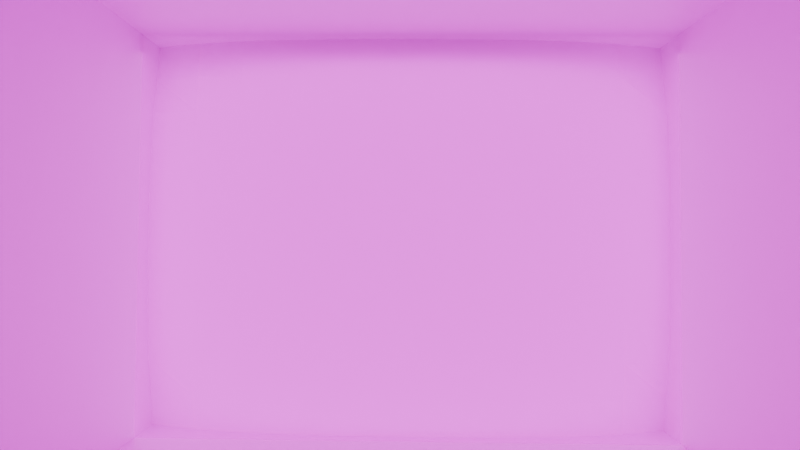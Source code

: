 # Source: PrisonCell.blend  (saved by Blender 4.2.66; exported with 4.5.12 LTS)
import bpy
from mathutils import Matrix  # noqa: F401  (used for matrix-valued properties, if any)

bpy.ops.wm.read_factory_settings(use_empty=True)
scene = bpy.context.scene
scene.name = 'Scene'

# ---- collections
col_collection = bpy.data.collections.new('Collection'); scene.collection.children.link(col_collection)

# ---- images (referenced by path relative to the original .blend; pixels are not part of the script)
import os
ASSET_DIR = os.environ.get("B2B_ASSET_DIR", "")  # directory of the original .blend (textures are referenced by path, not embedded)
HERE = os.path.dirname(os.path.abspath(__file__))  # packed textures are extracted next to this script under _unpacked/

def load_image(name, relpath, width, height, colorspace="sRGB"):
    """Load a texture the original file referenced (path relative to the .blend, or extracted next to this script)."""
    p = next((c for c in (os.path.join(HERE, relpath), os.path.join(ASSET_DIR, relpath)) if relpath and os.path.exists(c)), "")
    if p:
        img = bpy.data.images.load(p, check_existing=True)
        img.name = name
    else:  # same state as the original file: an image datablock whose file is absent (Cycles renders it pink)
        img = bpy.data.images.new(name, width, height)
        img.source = "FILE"
        img.filepath = "//" + (relpath or name)
    img.colorspace_settings.name = colorspace
    return img
img_firstroomtexture_png = load_image('FirstRoomTexture.png', 'FirstRoomTexture.png', 1024, 1024, 'sRGB')

# ---- materials (node trees are filled in below, after node groups)
mat_material_001 = bpy.data.materials.new('Material.001')

# ---- material node trees
mat_material_001.use_nodes = True; mat_material_001.node_tree.nodes.clear()
_N = mat_material_001.node_tree.nodes; _L = mat_material_001.node_tree.links
n0 = _N.new('ShaderNodeBsdfPrincipled'); n0.name = 'Principled BSDF'; n0.location = (10, 300)
n1 = _N.new('ShaderNodeOutputMaterial'); n1.name = 'Material Output'; n1.location = (300, 300)
n2 = _N.new('ShaderNodeTexImage'); n2.name = 'Image Texture'; n2.location = (-280, 280)
n2.image = img_firstroomtexture_png
_L.new(n0.outputs[0], n1.inputs[0])
_L.new(n2.outputs[0], n0.inputs[0])
n1.is_active_output = True

# ---- world
world_world = bpy.data.worlds.new('World'); scene.world = world_world
world_world.use_nodes = True; world_world.node_tree.nodes.clear()
_N = world_world.node_tree.nodes; _L = world_world.node_tree.links
n0 = _N.new('ShaderNodeOutputWorld'); n0.name = 'World Output'; n0.location = (300, 300)
n1 = _N.new('ShaderNodeBackground'); n1.name = 'Background'; n1.location = (10, 300)
n1.inputs[0].default_value = (0.05088, 0.05088, 0.05088, 1.0)
_L.new(n1.outputs[0], n0.inputs[0])
n0.is_active_output = True
world_world.color = (0.05088, 0.05088, 0.05088)
world_world.sun_shadow_jitter_overblur = 0.0

# ---- cameras
cam_camera = bpy.data.cameras.new('Camera')
cam_camera.clip_end = 100.0
cam_camera.lens = 19.79
cam_camera.ortho_scale = 7.314

# ---- lights
light_light = bpy.data.lights.new('Light', 'POINT')
light_light.energy = 1000.0
light_light.shadow_soft_size = 0.1
light_area = bpy.data.lights.new('Area', 'AREA')
light_area.use_custom_distance = True
light_area.cutoff_distance = 2.96
light_area.use_shadow = False
light_area.energy = 39.9
light_area.shape = 'RECTANGLE'
light_area.size = 3.04
light_area.size_y = 4.11
light_area_001 = bpy.data.lights.new('Area.001', 'AREA')
light_area_001.use_custom_distance = True
light_area_001.cutoff_distance = 3.59
light_area_001.energy = 27.4
light_area_001.shadow_filter_radius = 1.65
light_area_001.shadow_maximum_resolution = 0.014
light_area_001.shape = 'RECTANGLE'
light_area_001.size = 3.04
light_area_001.size_y = 4.11

# ---- meshes
me_cube = bpy.data.meshes.new('Cube')
me_cube.from_pydata([(1.0, 1.0, -0.2507), (1.0, -1.0, -0.2507), (-1.0, 1.0, -0.2507), (-1.0, -1.0, -0.2507), (1.0, -1.0, -0.2507), (-1.0, -1.0, -0.2507), (1.0, 1.0, -0.2507), (-1.0, 1.0, -0.2507), (1.0, -1.0, -0.2507), (-1.0, -1.0, -0.2507), (1.0, 1.0, 2.749), (-1.0, 1.0, 2.749), (1.0, -1.0, 2.749), (-1.0, -1.0, 2.749), (1.0, 1.0, -0.2507), (-1.0, 1.0, -0.2507), (1.0, -1.0, -0.2507), (-1.0, -1.0, -0.2507), (-1.0, 1.0, -0.2507), (-1.0, -1.0, -0.2507), (0.9613, 0.8153, 2.749), (-1.0, 0.8153, 2.749), (1.0, -1.0, 2.749), (0.9613, 0.8153, 2.749), (1.0, 1.0, 2.749), (1.0, -1.0, 2.749), (0.9613, 0.8153, 2.749), (-1.0, -1.0, 2.749), (1.0, -1.0, 2.749), (0.9209, 0.2301, 2.749), (-1.0, 0.2301, 2.749), (-0.1357, 0.8153, 2.749), (-0.1357, 0.2301, 2.749), (-0.7522, 0.8153, 2.749), (-0.7522, 0.2301, 2.749), (0.9618, -0.8182, -0.2507), (0.9397, -0.6364, -0.2507), (0.928, -0.4545, -0.2507), (0.9218, -0.2727, -0.2507), (0.9198, -0.09091, -0.2507), (0.9198, 0.09091, -0.2507), (0.9218, 0.2727, -0.2507), (0.928, 0.4545, -0.2507), (0.9397, 0.6364, -0.2507), (0.9618, 0.8182, -0.2507), (0.9847, 1.0, 0.02207), (0.9618, 1.0, 0.2948), (0.9517, 1.0, 0.5675), (0.9465, 1.0, 0.8403), (0.9449, 1.0, 1.113), (0.9449, 1.0, 1.386), (0.9465, 1.0, 1.658), (0.9517, 1.0, 1.931), (0.9618, 1.0, 2.204), (0.9847, 1.0, 2.477), (0.9618, 0.8182, 2.749), (0.9397, 0.6364, 2.749), (0.928, 0.4545, 2.749), (0.9218, 0.2727, 2.749), (0.9198, 0.09091, 2.749), (0.9198, -0.09091, 2.749), (0.9218, -0.2727, 2.749), (0.928, -0.4545, 2.749), (0.9397, -0.6364, 2.749), (0.9618, -0.8182, 2.749), (0.9847, -1.0, 2.477), (0.9618, -1.0, 2.204), (0.9517, -1.0, 1.931), (0.9465, -1.0, 1.658), (0.9449, -1.0, 1.386), (0.9449, -1.0, 1.113), (0.9465, -1.0, 0.8403), (0.9517, -1.0, 0.5675), (0.9618, -1.0, 0.2948), (0.9847, -1.0, 0.02207), (0.9449, -0.8182, 0.02207), (0.9348, -0.8182, 0.2948), (0.9284, -0.8182, 0.5675), (0.9248, -0.8182, 0.8403), (0.9236, -0.8182, 1.113), (0.9236, -0.8182, 1.386), (0.9248, -0.8182, 1.658), (0.9284, -0.8182, 1.931), (0.9348, -0.8182, 2.204), (0.9449, -0.8182, 2.477), (0.9278, -0.6364, 0.02207), (0.9198, -0.6364, 0.2948), (0.9145, -0.6364, 0.5675), (0.9115, -0.6364, 0.8403), (0.9105, -0.6364, 1.113), (0.9105, -0.6364, 1.386), (0.9115, -0.6364, 1.658), (0.9145, -0.6364, 1.931), (0.9198, -0.6364, 2.204), (0.9278, -0.6364, 2.477), (0.9178, -0.4545, 0.02207), (0.9106, -0.4545, 0.2948), (0.9059, -0.4545, 0.5675), (0.9031, -0.4545, 0.8403), (0.9022, -0.4545, 1.113), (0.9022, -0.4545, 1.386), (0.9031, -0.4545, 1.658), (0.9059, -0.4545, 1.931), (0.9106, -0.4545, 2.204), (0.9178, -0.4545, 2.477), (0.9123, -0.2727, 0.02207), (0.9055, -0.2727, 0.2948), (0.901, -0.2727, 0.5675), (0.8984, -0.2727, 0.8403), (0.8975, -0.2727, 1.113), (0.8975, -0.2727, 1.386), (0.8984, -0.2727, 1.658), (0.901, -0.2727, 1.931), (0.9055, -0.2727, 2.204), (0.9123, -0.2727, 2.477), (0.9105, -0.09091, 0.02207), (0.9039, -0.09091, 0.2948), (0.8995, -0.09091, 0.5675), (0.8969, -0.09091, 0.8403), (0.896, -0.09091, 1.113), (0.896, -0.09091, 1.386), (0.8969, -0.09091, 1.658), (0.8995, -0.09091, 1.931), (0.9039, -0.09091, 2.204), (0.9105, -0.09091, 2.477), (0.9105, 0.09091, 0.02207), (0.9039, 0.09091, 0.2948), (0.8995, 0.09091, 0.5675), (0.8969, 0.09091, 0.8403), (0.896, 0.09091, 1.113), (0.896, 0.09091, 1.386), (0.8969, 0.09091, 1.658), (0.8995, 0.09091, 1.931), (0.9039, 0.09091, 2.204), (0.9105, 0.09091, 2.477), (0.9123, 0.2727, 0.02207), (0.9055, 0.2727, 0.2948), (0.901, 0.2727, 0.5675), (0.8984, 0.2727, 0.8403), (0.8975, 0.2727, 1.113), (0.8975, 0.2727, 1.386), (0.8984, 0.2727, 1.658), (0.901, 0.2727, 1.931), (0.9055, 0.2727, 2.204), (0.9123, 0.2727, 2.477), (0.9178, 0.4545, 0.02207), (0.9106, 0.4545, 0.2948), (0.9059, 0.4545, 0.5675), (0.9031, 0.4545, 0.8403), (0.9022, 0.4545, 1.113), (0.9022, 0.4545, 1.386), (0.9031, 0.4545, 1.658), (0.9059, 0.4545, 1.931), (0.9106, 0.4545, 2.204), (0.9178, 0.4545, 2.477), (0.9278, 0.6364, 0.02207), (0.9198, 0.6364, 0.2948), (0.9145, 0.6364, 0.5675), (0.9115, 0.6364, 0.8403), (0.9105, 0.6364, 1.113), (0.9105, 0.6364, 1.386), (0.9115, 0.6364, 1.658), (0.9145, 0.6364, 1.931), (0.9198, 0.6364, 2.204), (0.9278, 0.6364, 2.477), (0.9449, 0.8182, 0.02207), (0.9348, 0.8182, 0.2948), (0.9284, 0.8182, 0.5675), (0.9248, 0.8182, 0.8403), (0.9236, 0.8182, 1.113), (0.9236, 0.8182, 1.386), (0.9248, 0.8182, 1.658), (0.9284, 0.8182, 1.931), (0.9348, 0.8182, 2.204), (0.9449, 0.8182, 2.477)], [(15, 18), (17, 19), (14, 10), (12, 16), (20, 10), (12, 22), (20, 23), (10, 24), (22, 25), (23, 26), (13, 27), (25, 28), (26, 31)], [(2, 0, 1, 3), (3, 1, 4, 5), (5, 4, 8, 9), (0, 2, 7, 6), (9, 8, 12, 13), (6, 7, 11, 10), (8, 9, 17, 16), (7, 6, 14, 15), (30, 21, 33, 34), (19, 18, 21, 30), (19, 30, 27), (21, 11, 18), (174, 54, 24, 55), (65, 84, 64, 28), (84, 94, 63, 64), (94, 104, 62, 63), (104, 114, 61, 62), (114, 124, 60, 61), (124, 134, 59, 60), (134, 144, 58, 59), (144, 154, 57, 58), (154, 164, 56, 57), (164, 174, 55, 56), (16, 35, 75, 74), (74, 75, 76, 73), (73, 76, 77, 72), (72, 77, 78, 71), (71, 78, 79, 70), (70, 79, 80, 69), (69, 80, 81, 68), (68, 81, 82, 67), (67, 82, 83, 66), (66, 83, 84, 65), (35, 36, 85, 75), (75, 85, 86, 76), (76, 86, 87, 77), (77, 87, 88, 78), (78, 88, 89, 79), (79, 89, 90, 80), (80, 90, 91, 81), (81, 91, 92, 82), (82, 92, 93, 83), (83, 93, 94, 84), (36, 37, 95, 85), (85, 95, 96, 86), (86, 96, 97, 87), (87, 97, 98, 88), (88, 98, 99, 89), (89, 99, 100, 90), (90, 100, 101, 91), (91, 101, 102, 92), (92, 102, 103, 93), (93, 103, 104, 94), (37, 38, 105, 95), (95, 105, 106, 96), (96, 106, 107, 97), (97, 107, 108, 98), (98, 108, 109, 99), (99, 109, 110, 100), (100, 110, 111, 101), (101, 111, 112, 102), (102, 112, 113, 103), (103, 113, 114, 104), (38, 39, 115, 105), (105, 115, 116, 106), (106, 116, 117, 107), (107, 117, 118, 108), (108, 118, 119, 109), (109, 119, 120, 110), (110, 120, 121, 111), (111, 121, 122, 112), (112, 122, 123, 113), (113, 123, 124, 114), (39, 40, 125, 115), (115, 125, 126, 116), (116, 126, 127, 117), (117, 127, 128, 118), (118, 128, 129, 119), (119, 129, 130, 120), (120, 130, 131, 121), (121, 131, 132, 122), (122, 132, 133, 123), (123, 133, 134, 124), (40, 41, 135, 125), (125, 135, 136, 126), (126, 136, 137, 127), (127, 137, 138, 128), (128, 138, 139, 129), (129, 139, 140, 130), (130, 140, 141, 131), (131, 141, 142, 132), (132, 142, 143, 133), (133, 143, 144, 134), (41, 42, 145, 135), (135, 145, 146, 136), (136, 146, 147, 137), (137, 147, 148, 138), (138, 148, 149, 139), (139, 149, 150, 140), (140, 150, 151, 141), (141, 151, 152, 142), (142, 152, 153, 143), (143, 153, 154, 144), (42, 43, 155, 145), (145, 155, 156, 146), (146, 156, 157, 147), (147, 157, 158, 148), (148, 158, 159, 149), (149, 159, 160, 150), (150, 160, 161, 151), (151, 161, 162, 152), (152, 162, 163, 153), (153, 163, 164, 154), (43, 44, 165, 155), (155, 165, 166, 156), (156, 166, 167, 157), (157, 167, 168, 158), (158, 168, 169, 159), (159, 169, 170, 160), (160, 170, 171, 161), (161, 171, 172, 162), (162, 172, 173, 163), (163, 173, 174, 164), (44, 14, 45, 165), (165, 45, 46, 166), (166, 46, 47, 167), (167, 47, 48, 168), (168, 48, 49, 169), (169, 49, 50, 170), (170, 50, 51, 171), (171, 51, 52, 172), (172, 52, 53, 173), (173, 53, 54, 174), (16, 14, 24, 28), (12, 10, 31, 32), (11, 21, 20, 31, 10), (13, 12, 32, 29, 30)])
_uv = me_cube.uv_layers.new(name='UVMap')
_uv.uv.foreach_set('vector', [0.8571, 0.4286, 0.8571, 0.7143, 0.5714, 0.7143, 0.5714, 0.4286, 0.5714, 0.4286, 0.5714, 0.4286, 0.5714, 0.4286, 0.5714, 0.4286, 0.5714, 0.4286, 0.5714, 0.4286, 0.5714, 0.4286, 0.5714, 0.4286, 0.5714, 0.4286, 0.5714, 0.4286, 0.5714, 0.4286, 0.5714, 0.4286, 0.2857, 0.4286, 0.0, 0.4286, 0.0, 0.0, 0.2857, 0.0, 0.5714, 0.4286, 0.2857, 0.4286, 0.2857, 0.0, 0.5714, 0.0, 0.5714, 0.4286, 0.5714, 0.4286, 0.5714, 0.4286, 0.5714, 0.4286, 0.5714, 0.4286, 0.5714, 0.4286, 0.5714, 0.4286, 0.5714, 0.4286, 0.8925, 0.4286, 0.8925, 0.5122, 0.8571, 0.5122, 0.8571, 0.4286, 0.2857, 0.8571, 0.0, 0.8571, 0.02638, 0.4286, 0.11, 0.4286, 0.2857, 0.8571, 0.11, 0.4286, 0.2857, 0.4286, 0.8571, 0.0, 0.8835, 0.0, 0.8835, 0.4286, 0.5974, 0.03896, 0.5714, 0.03896, 0.5714, 0.0, 0.5974, 0.0, 0.8571, 0.03896, 0.8312, 0.03896, 0.8312, 0.0, 0.8571, 0.0, 0.8312, 0.03896, 0.8052, 0.03896, 0.8052, 0.0, 0.8312, 0.0, 0.8052, 0.03896, 0.7792, 0.03896, 0.7792, 0.0, 0.8052, 0.0, 0.7792, 0.03896, 0.7532, 0.03896, 0.7532, 0.0, 0.7792, 0.0, 0.7532, 0.03896, 0.7273, 0.03896, 0.7273, 0.0, 0.7532, 0.0, 0.7273, 0.03896, 0.7013, 0.03896, 0.7013, 0.0, 0.7273, 0.0, 0.7013, 0.03896, 0.6753, 0.03896, 0.6753, 0.0, 0.7013, 0.0, 0.6753, 0.03896, 0.6494, 0.03896, 0.6494, 0.0, 0.6753, 0.0, 0.6494, 0.03896, 0.6234, 0.03896, 0.6234, 0.0, 0.6494, 0.0, 0.6234, 0.03896, 0.5974, 0.03896, 0.5974, 0.0, 0.6234, 0.0, 0.8571, 0.4286, 0.8312, 0.4286, 0.8312, 0.3896, 0.8571, 0.3896, 0.8571, 0.3896, 0.8312, 0.3896, 0.8312, 0.3506, 0.8571, 0.3506, 0.8571, 0.3506, 0.8312, 0.3506, 0.8312, 0.3117, 0.8571, 0.3117, 0.8571, 0.3117, 0.8312, 0.3117, 0.8312, 0.2727, 0.8571, 0.2727, 0.8571, 0.2727, 0.8312, 0.2727, 0.8312, 0.2338, 0.8571, 0.2338, 0.8571, 0.2338, 0.8312, 0.2338, 0.8312, 0.1948, 0.8571, 0.1948, 0.8571, 0.1948, 0.8312, 0.1948, 0.8312, 0.1558, 0.8571, 0.1558, 0.8571, 0.1558, 0.8312, 0.1558, 0.8312, 0.1169, 0.8571, 0.1169, 0.8571, 0.1169, 0.8312, 0.1169, 0.8312, 0.07792, 0.8571, 0.07792, 0.8571, 0.07792, 0.8312, 0.07792, 0.8312, 0.03896, 0.8571, 0.03896, 0.8312, 0.4286, 0.8052, 0.4286, 0.8052, 0.3896, 0.8312, 0.3896, 0.8312, 0.3896, 0.8052, 0.3896, 0.8052, 0.3506, 0.8312, 0.3506, 0.8312, 0.3506, 0.8052, 0.3506, 0.8052, 0.3117, 0.8312, 0.3117, 0.8312, 0.3117, 0.8052, 0.3117, 0.8052, 0.2727, 0.8312, 0.2727, 0.8312, 0.2727, 0.8052, 0.2727, 0.8052, 0.2338, 0.8312, 0.2338, 0.8312, 0.2338, 0.8052, 0.2338, 0.8052, 0.1948, 0.8312, 0.1948, 0.8312, 0.1948, 0.8052, 0.1948, 0.8052, 0.1558, 0.8312, 0.1558, 0.8312, 0.1558, 0.8052, 0.1558, 0.8052, 0.1169, 0.8312, 0.1169, 0.8312, 0.1169, 0.8052, 0.1169, 0.8052, 0.07792, 0.8312, 0.07792, 0.8312, 0.07792, 0.8052, 0.07792, 0.8052, 0.03896, 0.8312, 0.03896, 0.8052, 0.4286, 0.7792, 0.4286, 0.7792, 0.3896, 0.8052, 0.3896, 0.8052, 0.3896, 0.7792, 0.3896, 0.7792, 0.3506, 0.8052, 0.3506, 0.8052, 0.3506, 0.7792, 0.3506, 0.7792, 0.3117, 0.8052, 0.3117, 0.8052, 0.3117, 0.7792, 0.3117, 0.7792, 0.2727, 0.8052, 0.2727, 0.8052, 0.2727, 0.7792, 0.2727, 0.7792, 0.2338, 0.8052, 0.2338, 0.8052, 0.2338, 0.7792, 0.2338, 0.7792, 0.1948, 0.8052, 0.1948, 0.8052, 0.1948, 0.7792, 0.1948, 0.7792, 0.1558, 0.8052, 0.1558, 0.8052, 0.1558, 0.7792, 0.1558, 0.7792, 0.1169, 0.8052, 0.1169, 0.8052, 0.1169, 0.7792, 0.1169, 0.7792, 0.07792, 0.8052, 0.07792, 0.8052, 0.07792, 0.7792, 0.07792, 0.7792, 0.03896, 0.8052, 0.03896, 0.7792, 0.4286, 0.7532, 0.4286, 0.7532, 0.3896, 0.7792, 0.3896, 0.7792, 0.3896, 0.7532, 0.3896, 0.7532, 0.3506, 0.7792, 0.3506, 0.7792, 0.3506, 0.7532, 0.3506, 0.7532, 0.3117, 0.7792, 0.3117, 0.7792, 0.3117, 0.7532, 0.3117, 0.7532, 0.2727, 0.7792, 0.2727, 0.7792, 0.2727, 0.7532, 0.2727, 0.7532, 0.2338, 0.7792, 0.2338, 0.7792, 0.2338, 0.7532, 0.2338, 0.7532, 0.1948, 0.7792, 0.1948, 0.7792, 0.1948, 0.7532, 0.1948, 0.7532, 0.1558, 0.7792, 0.1558, 0.7792, 0.1558, 0.7532, 0.1558, 0.7532, 0.1169, 0.7792, 0.1169, 0.7792, 0.1169, 0.7532, 0.1169, 0.7532, 0.07792, 0.7792, 0.07792, 0.7792, 0.07792, 0.7532, 0.07792, 0.7532, 0.03896, 0.7792, 0.03896, 0.7532, 0.4286, 0.7273, 0.4286, 0.7273, 0.3896, 0.7532, 0.3896, 0.7532, 0.3896, 0.7273, 0.3896, 0.7273, 0.3506, 0.7532, 0.3506, 0.7532, 0.3506, 0.7273, 0.3506, 0.7273, 0.3117, 0.7532, 0.3117, 0.7532, 0.3117, 0.7273, 0.3117, 0.7273, 0.2727, 0.7532, 0.2727, 0.7532, 0.2727, 0.7273, 0.2727, 0.7273, 0.2338, 0.7532, 0.2338, 0.7532, 0.2338, 0.7273, 0.2338, 0.7273, 0.1948, 0.7532, 0.1948, 0.7532, 0.1948, 0.7273, 0.1948, 0.7273, 0.1558, 0.7532, 0.1558, 0.7532, 0.1558, 0.7273, 0.1558, 0.7273, 0.1169, 0.7532, 0.1169, 0.7532, 0.1169, 0.7273, 0.1169, 0.7273, 0.07792, 0.7532, 0.07792, 0.7532, 0.07792, 0.7273, 0.07792, 0.7273, 0.03896, 0.7532, 0.03896, 0.7273, 0.4286, 0.7013, 0.4286, 0.7013, 0.3896, 0.7273, 0.3896, 0.7273, 0.3896, 0.7013, 0.3896, 0.7013, 0.3506, 0.7273, 0.3506, 0.7273, 0.3506, 0.7013, 0.3506, 0.7013, 0.3117, 0.7273, 0.3117, 0.7273, 0.3117, 0.7013, 0.3117, 0.7013, 0.2727, 0.7273, 0.2727, 0.7273, 0.2727, 0.7013, 0.2727, 0.7013, 0.2338, 0.7273, 0.2338, 0.7273, 0.2338, 0.7013, 0.2338, 0.7013, 0.1948, 0.7273, 0.1948, 0.7273, 0.1948, 0.7013, 0.1948, 0.7013, 0.1558, 0.7273, 0.1558, 0.7273, 0.1558, 0.7013, 0.1558, 0.7013, 0.1169, 0.7273, 0.1169, 0.7273, 0.1169, 0.7013, 0.1169, 0.7013, 0.07792, 0.7273, 0.07792, 0.7273, 0.07792, 0.7013, 0.07792, 0.7013, 0.03896, 0.7273, 0.03896, 0.7013, 0.4286, 0.6753, 0.4286, 0.6753, 0.3896, 0.7013, 0.3896, 0.7013, 0.3896, 0.6753, 0.3896, 0.6753, 0.3506, 0.7013, 0.3506, 0.7013, 0.3506, 0.6753, 0.3506, 0.6753, 0.3117, 0.7013, 0.3117, 0.7013, 0.3117, 0.6753, 0.3117, 0.6753, 0.2727, 0.7013, 0.2727, 0.7013, 0.2727, 0.6753, 0.2727, 0.6753, 0.2338, 0.7013, 0.2338, 0.7013, 0.2338, 0.6753, 0.2338, 0.6753, 0.1948, 0.7013, 0.1948, 0.7013, 0.1948, 0.6753, 0.1948, 0.6753, 0.1558, 0.7013, 0.1558, 0.7013, 0.1558, 0.6753, 0.1558, 0.6753, 0.1169, 0.7013, 0.1169, 0.7013, 0.1169, 0.6753, 0.1169, 0.6753, 0.07792, 0.7013, 0.07792, 0.7013, 0.07792, 0.6753, 0.07792, 0.6753, 0.03896, 0.7013, 0.03896, 0.6753, 0.4286, 0.6494, 0.4286, 0.6494, 0.3896, 0.6753, 0.3896, 0.6753, 0.3896, 0.6494, 0.3896, 0.6494, 0.3506, 0.6753, 0.3506, 0.6753, 0.3506, 0.6494, 0.3506, 0.6494, 0.3117, 0.6753, 0.3117, 0.6753, 0.3117, 0.6494, 0.3117, 0.6494, 0.2727, 0.6753, 0.2727, 0.6753, 0.2727, 0.6494, 0.2727, 0.6494, 0.2338, 0.6753, 0.2338, 0.6753, 0.2338, 0.6494, 0.2338, 0.6494, 0.1948, 0.6753, 0.1948, 0.6753, 0.1948, 0.6494, 0.1948, 0.6494, 0.1558, 0.6753, 0.1558, 0.6753, 0.1558, 0.6494, 0.1558, 0.6494, 0.1169, 0.6753, 0.1169, 0.6753, 0.1169, 0.6494, 0.1169, 0.6494, 0.07792, 0.6753, 0.07792, 0.6753, 0.07792, 0.6494, 0.07792, 0.6494, 0.03896, 0.6753, 0.03896, 0.6494, 0.4286, 0.6234, 0.4286, 0.6234, 0.3896, 0.6494, 0.3896, 0.6494, 0.3896, 0.6234, 0.3896, 0.6234, 0.3506, 0.6494, 0.3506, 0.6494, 0.3506, 0.6234, 0.3506, 0.6234, 0.3117, 0.6494, 0.3117, 0.6494, 0.3117, 0.6234, 0.3117, 0.6234, 0.2727, 0.6494, 0.2727, 0.6494, 0.2727, 0.6234, 0.2727, 0.6234, 0.2338, 0.6494, 0.2338, 0.6494, 0.2338, 0.6234, 0.2338, 0.6234, 0.1948, 0.6494, 0.1948, 0.6494, 0.1948, 0.6234, 0.1948, 0.6234, 0.1558, 0.6494, 0.1558, 0.6494, 0.1558, 0.6234, 0.1558, 0.6234, 0.1169, 0.6494, 0.1169, 0.6494, 0.1169, 0.6234, 0.1169, 0.6234, 0.07792, 0.6494, 0.07792, 0.6494, 0.07792, 0.6234, 0.07792, 0.6234, 0.03896, 0.6494, 0.03896, 0.6234, 0.4286, 0.5974, 0.4286, 0.5974, 0.3896, 0.6234, 0.3896, 0.6234, 0.3896, 0.5974, 0.3896, 0.5974, 0.3506, 0.6234, 0.3506, 0.6234, 0.3506, 0.5974, 0.3506, 0.5974, 0.3117, 0.6234, 0.3117, 0.6234, 0.3117, 0.5974, 0.3117, 0.5974, 0.2727, 0.6234, 0.2727, 0.6234, 0.2727, 0.5974, 0.2727, 0.5974, 0.2338, 0.6234, 0.2338, 0.6234, 0.2338, 0.5974, 0.2338, 0.5974, 0.1948, 0.6234, 0.1948, 0.6234, 0.1948, 0.5974, 0.1948, 0.5974, 0.1558, 0.6234, 0.1558, 0.6234, 0.1558, 0.5974, 0.1558, 0.5974, 0.1169, 0.6234, 0.1169, 0.6234, 0.1169, 0.5974, 0.1169, 0.5974, 0.07792, 0.6234, 0.07792, 0.6234, 0.07792, 0.5974, 0.07792, 0.5974, 0.03896, 0.6234, 0.03896, 0.5974, 0.4286, 0.5714, 0.4286, 0.5714, 0.3896, 0.5974, 0.3896, 0.5974, 0.3896, 0.5714, 0.3896, 0.5714, 0.3506, 0.5974, 0.3506, 0.5974, 0.3506, 0.5714, 0.3506, 0.5714, 0.3117, 0.5974, 0.3117, 0.5974, 0.3117, 0.5714, 0.3117, 0.5714, 0.2727, 0.5974, 0.2727, 0.5974, 0.2727, 0.5714, 0.2727, 0.5714, 0.2338, 0.5974, 0.2338, 0.5974, 0.2338, 0.5714, 0.2338, 0.5714, 0.1948, 0.5974, 0.1948, 0.5974, 0.1948, 0.5714, 0.1948, 0.5714, 0.1558, 0.5974, 0.1558, 0.5974, 0.1558, 0.5714, 0.1558, 0.5714, 0.1169, 0.5974, 0.1169, 0.5974, 0.1169, 0.5714, 0.1169, 0.5714, 0.07792, 0.5974, 0.07792, 0.5974, 0.07792, 0.5714, 0.07792, 0.5714, 0.03896, 0.5974, 0.03896, 0.5714, 0.8571, 0.2857, 0.8571, 0.2857, 0.4286, 0.5714, 0.4286, 0.5714, 0.7143, 0.8571, 0.7143, 0.8308, 0.8765, 0.7472, 0.8765, 0.8571, 1.0, 0.8308, 1.0, 0.8308, 0.7198, 0.8308, 0.8765, 0.8571, 0.7143, 0.5714, 1.0, 0.5714, 0.7143, 0.7472, 0.8765, 0.7472, 0.7256, 0.7472, 1.0])
me_cube.materials.append(mat_material_001)
me_cube.use_mirror_vertex_groups = False
me_cube.update()

# ---- objects
ob_cube = bpy.data.objects.new('Cube', me_cube)
ob_light = bpy.data.objects.new('Light', light_light)
ob_camera = bpy.data.objects.new('Camera', cam_camera)
ob_area = bpy.data.objects.new('Area', light_area)
ob_area_001 = bpy.data.objects.new('Area.001', light_area_001)

# ---- transforms, parenting, visibility, modifiers, constraints
ob_cube.location = (0.0, 0.0, 0.0)
ob_cube.scale = (2.0, 2.0, 1.0)
ob_cube.lock_rotations_4d = False
ob_cube.empty_display_type = 'ARROWS'
ob_cube.lineart.crease_threshold = 0.0
ob_light.location = (4.076, 1.005, 5.904)
ob_light.rotation_euler = (0.6503, 0.05522, 1.866)
ob_light.lock_rotations_4d = False
ob_light.empty_display_type = 'ARROWS'
ob_light.color = (0.0, 0.0, 0.0, 0.0)
ob_light.lineart.crease_threshold = 0.0
ob_camera.location = (-1.48, 0.01303, 1.251)
ob_camera.rotation_euler = (1.595, -0.006937, -1.558)
ob_camera.lock_rotations_4d = False
ob_camera.empty_display_type = 'ARROWS'
ob_camera.color = (0.0, 0.0, 0.0, 0.0)
ob_camera.display_type = 'WIRE'
ob_camera.lineart.crease_threshold = 0.0
ob_area.location = (1.763, 0.02053, 1.092)
ob_area.rotation_euler = (-6.283, -1.571, 0.0)
ob_area_001.location = (1.764, 0.02053, 1.092)
ob_area_001.rotation_euler = (-9.425, -1.571, 0.0)

# ---- collection membership
col_collection.objects.link(ob_cube)
col_collection.objects.link(ob_light)
col_collection.objects.link(ob_camera)
col_collection.objects.link(ob_area)
col_collection.objects.link(ob_area_001)

# ---- scene / render settings (as saved in the file)
scene.camera = ob_camera
scene.frame_start = 1; scene.frame_end = 250; scene.frame_set(1)
scene.render.engine = 'BLENDER_EEVEE_NEXT'
bpy.context.view_layer.update()
